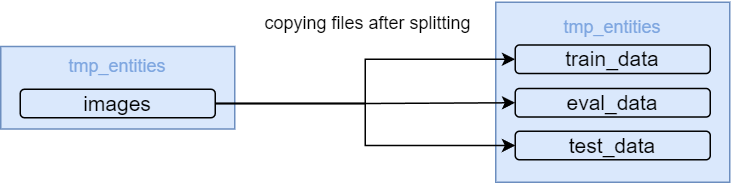

The diagram above was exported from draw.io. Its source (the exported page's mxGraphModel, read from the mxfile embedded in the PNG):
<mxGraphModel dx="591" dy="359" grid="1" gridSize="10" guides="1" tooltips="1" connect="1" arrows="1" fold="1" page="1" pageScale="1" pageWidth="827" pageHeight="1169" math="0" shadow="0">
  <root>
    <mxCell id="0" />
    <mxCell id="1" parent="0" />
    <mxCell id="ztCdEf5Xy0yyIz-OEa02-18" value="&lt;font style=&quot;font-size: 12px;&quot;&gt;&lt;font color=&quot;#7ea6e0&quot;&gt;&lt;font style=&quot;font-size: 12px;&quot;&gt;tmp_entities&lt;br&gt;&lt;/font&gt;&lt;br&gt;&lt;br&gt;&lt;br&gt;&lt;br&gt;&lt;br&gt;&lt;/font&gt;&lt;br&gt;&lt;/font&gt;" style="rounded=0;whiteSpace=wrap;html=1;fillColor=#dae8fc;strokeColor=#6c8ebf;" parent="1" vertex="1">
      <mxGeometry x="730" y="90" width="156" height="120" as="geometry" />
    </mxCell>
    <mxCell id="ztCdEf5Xy0yyIz-OEa02-19" value="&lt;font style=&quot;font-size: 14px;&quot;&gt;train_data&lt;/font&gt;" style="rounded=1;whiteSpace=wrap;html=1;fillColor=#dae8fc;strokeColor=#000000;strokeWidth=1;" parent="1" vertex="1">
      <mxGeometry x="743" y="118.5" width="130" height="19" as="geometry" />
    </mxCell>
    <mxCell id="ztCdEf5Xy0yyIz-OEa02-25" value="&lt;font style=&quot;font-size: 12px;&quot;&gt;&lt;font color=&quot;#7ea6e0&quot;&gt;tmp_entities&lt;br&gt;&lt;br&gt;&lt;/font&gt;&lt;br&gt;&lt;/font&gt;" style="rounded=0;whiteSpace=wrap;html=1;fillColor=#dae8fc;strokeColor=#6c8ebf;" parent="1" vertex="1">
      <mxGeometry x="400" y="119.5" width="156" height="55" as="geometry" />
    </mxCell>
    <mxCell id="GQKtvDIQIKZ-ERCf9An_-3" style="edgeStyle=orthogonalEdgeStyle;rounded=0;orthogonalLoop=1;jettySize=auto;html=1;entryX=0;entryY=0.5;entryDx=0;entryDy=0;" edge="1" parent="1" source="ztCdEf5Xy0yyIz-OEa02-26" target="ztCdEf5Xy0yyIz-OEa02-19">
      <mxGeometry relative="1" as="geometry" />
    </mxCell>
    <mxCell id="GQKtvDIQIKZ-ERCf9An_-4" style="edgeStyle=orthogonalEdgeStyle;rounded=0;orthogonalLoop=1;jettySize=auto;html=1;" edge="1" parent="1" source="ztCdEf5Xy0yyIz-OEa02-26" target="GQKtvDIQIKZ-ERCf9An_-1">
      <mxGeometry relative="1" as="geometry" />
    </mxCell>
    <mxCell id="GQKtvDIQIKZ-ERCf9An_-5" style="edgeStyle=orthogonalEdgeStyle;rounded=0;orthogonalLoop=1;jettySize=auto;html=1;entryX=0;entryY=0.5;entryDx=0;entryDy=0;" edge="1" parent="1" source="ztCdEf5Xy0yyIz-OEa02-26" target="GQKtvDIQIKZ-ERCf9An_-2">
      <mxGeometry relative="1" as="geometry" />
    </mxCell>
    <mxCell id="ztCdEf5Xy0yyIz-OEa02-26" value="&lt;font style=&quot;font-size: 14px;&quot;&gt;images&lt;/font&gt;" style="rounded=1;whiteSpace=wrap;html=1;fillColor=#dae8fc;strokeColor=#000000;strokeWidth=1;" parent="1" vertex="1">
      <mxGeometry x="413" y="148" width="130" height="19" as="geometry" />
    </mxCell>
    <mxCell id="GQKtvDIQIKZ-ERCf9An_-1" value="&lt;font style=&quot;font-size: 14px;&quot;&gt;eval_data&lt;/font&gt;" style="rounded=1;whiteSpace=wrap;html=1;fillColor=#dae8fc;strokeColor=#000000;strokeWidth=1;" vertex="1" parent="1">
      <mxGeometry x="743" y="147.5" width="130" height="19" as="geometry" />
    </mxCell>
    <mxCell id="GQKtvDIQIKZ-ERCf9An_-2" value="&lt;font style=&quot;font-size: 14px;&quot;&gt;test_data&lt;/font&gt;" style="rounded=1;whiteSpace=wrap;html=1;fillColor=#dae8fc;strokeColor=#000000;strokeWidth=1;" vertex="1" parent="1">
      <mxGeometry x="743" y="176" width="130" height="19" as="geometry" />
    </mxCell>
    <mxCell id="GQKtvDIQIKZ-ERCf9An_-6" value="copying files after splitting" style="text;html=1;strokeColor=none;fillColor=none;align=center;verticalAlign=middle;whiteSpace=wrap;rounded=0;" vertex="1" parent="1">
      <mxGeometry x="570" y="88.5" width="150" height="30" as="geometry" />
    </mxCell>
  </root>
</mxGraphModel>